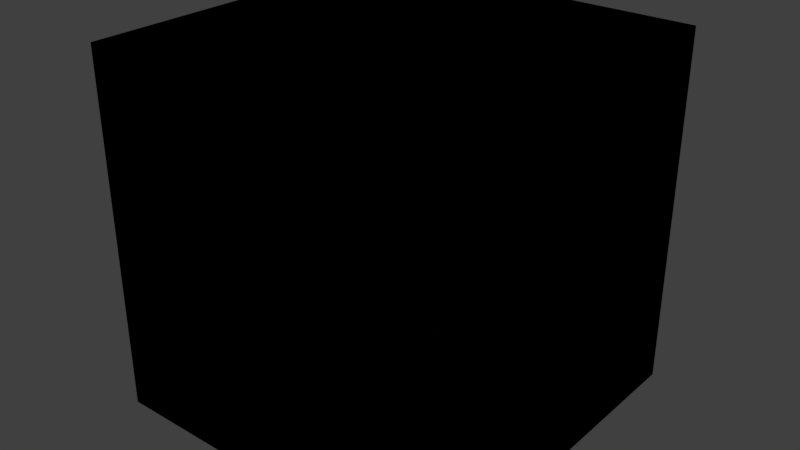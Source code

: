 # Source: grid_cube.blend  (saved by Blender 2.79.0; exported with 4.5.12 LTS)
import bpy
from mathutils import Matrix  # noqa: F401  (used for matrix-valued properties, if any)

bpy.ops.wm.read_factory_settings(use_empty=True)
scene = bpy.context.scene
scene.name = 'Scene'

# ---- collections
col_collection_1 = bpy.data.collections.new('Collection 1'); scene.collection.children.link(col_collection_1)

# ---- materials (node trees are filled in below, after node groups)
mat_front_face = bpy.data.materials.new('Front_Face')
mat_front_face.alpha_threshold = 0.0
mat_front_face.use_transparent_shadow = False
mat_front_face.roughness = 0.5
mat_right_face = bpy.data.materials.new('Right_Face')
mat_right_face.alpha_threshold = 0.0
mat_right_face.use_transparent_shadow = False
mat_right_face.roughness = 0.5
mat_back_face = bpy.data.materials.new('Back_Face')
mat_back_face.alpha_threshold = 0.0
mat_back_face.use_transparent_shadow = False
mat_back_face.roughness = 0.5
mat_left_face = bpy.data.materials.new('Left_Face')
mat_left_face.alpha_threshold = 0.0
mat_left_face.use_transparent_shadow = False
mat_left_face.roughness = 0.5
mat_top_face = bpy.data.materials.new('Top_Face')
mat_top_face.alpha_threshold = 0.0
mat_top_face.use_transparent_shadow = False
mat_top_face.roughness = 0.5
mat_bottom_face = bpy.data.materials.new('Bottom_Face')
mat_bottom_face.alpha_threshold = 0.0
mat_bottom_face.use_transparent_shadow = False
mat_bottom_face.roughness = 0.5
mat_front_face_002 = bpy.data.materials.new('Front_Face.002')
mat_front_face_002.alpha_threshold = 0.0
mat_front_face_002.use_transparent_shadow = False
mat_front_face_002.roughness = 0.5
mat_right_face_002 = bpy.data.materials.new('Right_Face.002')
mat_right_face_002.alpha_threshold = 0.0
mat_right_face_002.use_transparent_shadow = False
mat_right_face_002.roughness = 0.5
mat_back_face_002 = bpy.data.materials.new('Back_Face.002')
mat_back_face_002.alpha_threshold = 0.0
mat_back_face_002.use_transparent_shadow = False
mat_back_face_002.roughness = 0.5
mat_left_face_002 = bpy.data.materials.new('Left_Face.002')
mat_left_face_002.alpha_threshold = 0.0
mat_left_face_002.use_transparent_shadow = False
mat_left_face_002.roughness = 0.5
mat_top_face_002 = bpy.data.materials.new('Top_Face.002')
mat_top_face_002.alpha_threshold = 0.0
mat_top_face_002.use_transparent_shadow = False
mat_top_face_002.roughness = 0.5
mat_bottom_face_002 = bpy.data.materials.new('Bottom_Face.002')
mat_bottom_face_002.alpha_threshold = 0.0
mat_bottom_face_002.use_transparent_shadow = False
mat_bottom_face_002.roughness = 0.5
mat_front_face_003 = bpy.data.materials.new('Front_Face.003')
mat_front_face_003.alpha_threshold = 0.0
mat_front_face_003.use_transparent_shadow = False
mat_front_face_003.roughness = 0.5
mat_right_face_003 = bpy.data.materials.new('Right_Face.003')
mat_right_face_003.alpha_threshold = 0.0
mat_right_face_003.use_transparent_shadow = False
mat_right_face_003.roughness = 0.5
mat_back_face_003 = bpy.data.materials.new('Back_Face.003')
mat_back_face_003.alpha_threshold = 0.0
mat_back_face_003.use_transparent_shadow = False
mat_back_face_003.roughness = 0.5
mat_left_face_003 = bpy.data.materials.new('Left_Face.003')
mat_left_face_003.alpha_threshold = 0.0
mat_left_face_003.use_transparent_shadow = False
mat_left_face_003.roughness = 0.5
mat_top_face_003 = bpy.data.materials.new('Top_Face.003')
mat_top_face_003.alpha_threshold = 0.0
mat_top_face_003.use_transparent_shadow = False
mat_top_face_003.roughness = 0.5
mat_bottom_face_003 = bpy.data.materials.new('Bottom_Face.003')
mat_bottom_face_003.alpha_threshold = 0.0
mat_bottom_face_003.use_transparent_shadow = False
mat_bottom_face_003.roughness = 0.5
mat_front_face_004 = bpy.data.materials.new('Front_Face.004')
mat_front_face_004.alpha_threshold = 0.0
mat_front_face_004.use_transparent_shadow = False
mat_front_face_004.roughness = 0.5
mat_right_face_004 = bpy.data.materials.new('Right_Face.004')
mat_right_face_004.alpha_threshold = 0.0
mat_right_face_004.use_transparent_shadow = False
mat_right_face_004.roughness = 0.5
mat_back_face_004 = bpy.data.materials.new('Back_Face.004')
mat_back_face_004.alpha_threshold = 0.0
mat_back_face_004.use_transparent_shadow = False
mat_back_face_004.roughness = 0.5
mat_left_face_004 = bpy.data.materials.new('Left_Face.004')
mat_left_face_004.alpha_threshold = 0.0
mat_left_face_004.use_transparent_shadow = False
mat_left_face_004.roughness = 0.5
mat_top_face_004 = bpy.data.materials.new('Top_Face.004')
mat_top_face_004.alpha_threshold = 0.0
mat_top_face_004.use_transparent_shadow = False
mat_top_face_004.roughness = 0.5
mat_bottom_face_004 = bpy.data.materials.new('Bottom_Face.004')
mat_bottom_face_004.alpha_threshold = 0.0
mat_bottom_face_004.use_transparent_shadow = False
mat_bottom_face_004.roughness = 0.5
mat_front_face_005 = bpy.data.materials.new('Front_Face.005')
mat_front_face_005.alpha_threshold = 0.0
mat_front_face_005.use_transparent_shadow = False
mat_front_face_005.roughness = 0.5
mat_right_face_005 = bpy.data.materials.new('Right_Face.005')
mat_right_face_005.alpha_threshold = 0.0
mat_right_face_005.use_transparent_shadow = False
mat_right_face_005.roughness = 0.5
mat_back_face_005 = bpy.data.materials.new('Back_Face.005')
mat_back_face_005.alpha_threshold = 0.0
mat_back_face_005.use_transparent_shadow = False
mat_back_face_005.roughness = 0.5
mat_left_face_005 = bpy.data.materials.new('Left_Face.005')
mat_left_face_005.alpha_threshold = 0.0
mat_left_face_005.use_transparent_shadow = False
mat_left_face_005.roughness = 0.5
mat_top_face_005 = bpy.data.materials.new('Top_Face.005')
mat_top_face_005.alpha_threshold = 0.0
mat_top_face_005.use_transparent_shadow = False
mat_top_face_005.roughness = 0.5
mat_bottom_face_005 = bpy.data.materials.new('Bottom_Face.005')
mat_bottom_face_005.alpha_threshold = 0.0
mat_bottom_face_005.use_transparent_shadow = False
mat_bottom_face_005.roughness = 0.5
mat_front_face_006 = bpy.data.materials.new('Front_Face.006')
mat_front_face_006.alpha_threshold = 0.0
mat_front_face_006.use_transparent_shadow = False
mat_front_face_006.roughness = 0.5
mat_right_face_006 = bpy.data.materials.new('Right_Face.006')
mat_right_face_006.alpha_threshold = 0.0
mat_right_face_006.use_transparent_shadow = False
mat_right_face_006.roughness = 0.5
mat_back_face_006 = bpy.data.materials.new('Back_Face.006')
mat_back_face_006.alpha_threshold = 0.0
mat_back_face_006.use_transparent_shadow = False
mat_back_face_006.roughness = 0.5
mat_left_face_006 = bpy.data.materials.new('Left_Face.006')
mat_left_face_006.alpha_threshold = 0.0
mat_left_face_006.use_transparent_shadow = False
mat_left_face_006.roughness = 0.5
mat_top_face_006 = bpy.data.materials.new('Top_Face.006')
mat_top_face_006.alpha_threshold = 0.0
mat_top_face_006.use_transparent_shadow = False
mat_top_face_006.roughness = 0.5
mat_bottom_face_006 = bpy.data.materials.new('Bottom_Face.006')
mat_bottom_face_006.alpha_threshold = 0.0
mat_bottom_face_006.use_transparent_shadow = False
mat_bottom_face_006.roughness = 0.5
mat_front_face_012 = bpy.data.materials.new('Front_Face.012')
mat_front_face_012.alpha_threshold = 0.0
mat_front_face_012.use_transparent_shadow = False
mat_front_face_012.roughness = 0.5
mat_right_face_012 = bpy.data.materials.new('Right_Face.012')
mat_right_face_012.alpha_threshold = 0.0
mat_right_face_012.use_transparent_shadow = False
mat_right_face_012.roughness = 0.5
mat_back_face_012 = bpy.data.materials.new('Back_Face.012')
mat_back_face_012.alpha_threshold = 0.0
mat_back_face_012.use_transparent_shadow = False
mat_back_face_012.roughness = 0.5
mat_left_face_012 = bpy.data.materials.new('Left_Face.012')
mat_left_face_012.alpha_threshold = 0.0
mat_left_face_012.use_transparent_shadow = False
mat_left_face_012.roughness = 0.5
mat_top_face_012 = bpy.data.materials.new('Top_Face.012')
mat_top_face_012.alpha_threshold = 0.0
mat_top_face_012.use_transparent_shadow = False
mat_top_face_012.roughness = 0.5
mat_bottom_face_012 = bpy.data.materials.new('Bottom_Face.012')
mat_bottom_face_012.alpha_threshold = 0.0
mat_bottom_face_012.use_transparent_shadow = False
mat_bottom_face_012.roughness = 0.5
mat_front_face_011 = bpy.data.materials.new('Front_Face.011')
mat_front_face_011.alpha_threshold = 0.0
mat_front_face_011.use_transparent_shadow = False
mat_front_face_011.roughness = 0.5
mat_right_face_011 = bpy.data.materials.new('Right_Face.011')
mat_right_face_011.alpha_threshold = 0.0
mat_right_face_011.use_transparent_shadow = False
mat_right_face_011.roughness = 0.5
mat_back_face_011 = bpy.data.materials.new('Back_Face.011')
mat_back_face_011.alpha_threshold = 0.0
mat_back_face_011.use_transparent_shadow = False
mat_back_face_011.roughness = 0.5
mat_left_face_011 = bpy.data.materials.new('Left_Face.011')
mat_left_face_011.alpha_threshold = 0.0
mat_left_face_011.use_transparent_shadow = False
mat_left_face_011.roughness = 0.5
mat_top_face_011 = bpy.data.materials.new('Top_Face.011')
mat_top_face_011.alpha_threshold = 0.0
mat_top_face_011.use_transparent_shadow = False
mat_top_face_011.roughness = 0.5
mat_bottom_face_011 = bpy.data.materials.new('Bottom_Face.011')
mat_bottom_face_011.alpha_threshold = 0.0
mat_bottom_face_011.use_transparent_shadow = False
mat_bottom_face_011.roughness = 0.5
mat_front_face_010 = bpy.data.materials.new('Front_Face.010')
mat_front_face_010.alpha_threshold = 0.0
mat_front_face_010.use_transparent_shadow = False
mat_front_face_010.roughness = 0.5
mat_right_face_010 = bpy.data.materials.new('Right_Face.010')
mat_right_face_010.alpha_threshold = 0.0
mat_right_face_010.use_transparent_shadow = False
mat_right_face_010.roughness = 0.5
mat_back_face_010 = bpy.data.materials.new('Back_Face.010')
mat_back_face_010.alpha_threshold = 0.0
mat_back_face_010.use_transparent_shadow = False
mat_back_face_010.roughness = 0.5
mat_left_face_010 = bpy.data.materials.new('Left_Face.010')
mat_left_face_010.alpha_threshold = 0.0
mat_left_face_010.use_transparent_shadow = False
mat_left_face_010.roughness = 0.5
mat_top_face_010 = bpy.data.materials.new('Top_Face.010')
mat_top_face_010.alpha_threshold = 0.0
mat_top_face_010.use_transparent_shadow = False
mat_top_face_010.roughness = 0.5
mat_bottom_face_010 = bpy.data.materials.new('Bottom_Face.010')
mat_bottom_face_010.alpha_threshold = 0.0
mat_bottom_face_010.use_transparent_shadow = False
mat_bottom_face_010.roughness = 0.5
mat_front_face_009 = bpy.data.materials.new('Front_Face.009')
mat_front_face_009.alpha_threshold = 0.0
mat_front_face_009.use_transparent_shadow = False
mat_front_face_009.roughness = 0.5
mat_right_face_009 = bpy.data.materials.new('Right_Face.009')
mat_right_face_009.alpha_threshold = 0.0
mat_right_face_009.use_transparent_shadow = False
mat_right_face_009.roughness = 0.5
mat_back_face_009 = bpy.data.materials.new('Back_Face.009')
mat_back_face_009.alpha_threshold = 0.0
mat_back_face_009.use_transparent_shadow = False
mat_back_face_009.roughness = 0.5
mat_left_face_009 = bpy.data.materials.new('Left_Face.009')
mat_left_face_009.alpha_threshold = 0.0
mat_left_face_009.use_transparent_shadow = False
mat_left_face_009.roughness = 0.5
mat_top_face_009 = bpy.data.materials.new('Top_Face.009')
mat_top_face_009.alpha_threshold = 0.0
mat_top_face_009.use_transparent_shadow = False
mat_top_face_009.roughness = 0.5
mat_bottom_face_009 = bpy.data.materials.new('Bottom_Face.009')
mat_bottom_face_009.alpha_threshold = 0.0
mat_bottom_face_009.use_transparent_shadow = False
mat_bottom_face_009.roughness = 0.5
mat_front_face_008 = bpy.data.materials.new('Front_Face.008')
mat_front_face_008.alpha_threshold = 0.0
mat_front_face_008.use_transparent_shadow = False
mat_front_face_008.roughness = 0.5
mat_right_face_008 = bpy.data.materials.new('Right_Face.008')
mat_right_face_008.alpha_threshold = 0.0
mat_right_face_008.use_transparent_shadow = False
mat_right_face_008.roughness = 0.5
mat_back_face_008 = bpy.data.materials.new('Back_Face.008')
mat_back_face_008.alpha_threshold = 0.0
mat_back_face_008.use_transparent_shadow = False
mat_back_face_008.roughness = 0.5
mat_left_face_008 = bpy.data.materials.new('Left_Face.008')
mat_left_face_008.alpha_threshold = 0.0
mat_left_face_008.use_transparent_shadow = False
mat_left_face_008.roughness = 0.5
mat_top_face_008 = bpy.data.materials.new('Top_Face.008')
mat_top_face_008.alpha_threshold = 0.0
mat_top_face_008.use_transparent_shadow = False
mat_top_face_008.roughness = 0.5
mat_bottom_face_008 = bpy.data.materials.new('Bottom_Face.008')
mat_bottom_face_008.alpha_threshold = 0.0
mat_bottom_face_008.use_transparent_shadow = False
mat_bottom_face_008.roughness = 0.5
mat_front_face_007 = bpy.data.materials.new('Front_Face.007')
mat_front_face_007.alpha_threshold = 0.0
mat_front_face_007.use_transparent_shadow = False
mat_front_face_007.roughness = 0.5
mat_right_face_007 = bpy.data.materials.new('Right_Face.007')
mat_right_face_007.alpha_threshold = 0.0
mat_right_face_007.use_transparent_shadow = False
mat_right_face_007.roughness = 0.5
mat_back_face_007 = bpy.data.materials.new('Back_Face.007')
mat_back_face_007.alpha_threshold = 0.0
mat_back_face_007.use_transparent_shadow = False
mat_back_face_007.roughness = 0.5
mat_left_face_007 = bpy.data.materials.new('Left_Face.007')
mat_left_face_007.alpha_threshold = 0.0
mat_left_face_007.use_transparent_shadow = False
mat_left_face_007.roughness = 0.5
mat_top_face_007 = bpy.data.materials.new('Top_Face.007')
mat_top_face_007.alpha_threshold = 0.0
mat_top_face_007.use_transparent_shadow = False
mat_top_face_007.roughness = 0.5
mat_bottom_face_007 = bpy.data.materials.new('Bottom_Face.007')
mat_bottom_face_007.alpha_threshold = 0.0
mat_bottom_face_007.use_transparent_shadow = False
mat_bottom_face_007.roughness = 0.5

# ---- material node trees

# ---- world
world_world = bpy.data.worlds.new('World'); scene.world = world_world
world_world.color = (0.05088, 0.05088, 0.05088)
world_world.use_sun_shadow = False
world_world.sun_shadow_jitter_overblur = 0.0
world_world.cycles.sampling_method = 'MANUAL'

# ---- meshes
me_cube_001 = bpy.data.meshes.new('Cube.001')
me_cube_001.from_pydata([(1.0, -1.0, 0.0), (1.0, -1.0, 2.0), (1.0, 1.0, 0.0), (1.0, 1.0, 2.0), (1.0, -0.3333, 0.0), (1.0, 0.3333, 0.0), (1.0, 0.3333, 2.0), (1.0, -0.3333, 2.0), (1.0, 1.0, 1.333), (1.0, 1.0, 0.6667), (1.0, -1.0, 1.333), (1.0, -1.0, 0.6667), (1.0, 0.3333, 1.333), (1.0, 0.3333, 0.6667), (1.0, -0.3333, 1.333), (1.0, -0.3333, 0.6667)], [], [(14, 7, 1, 10), (8, 3, 6, 12), (12, 6, 7, 14), (5, 13, 15, 4), (13, 12, 14, 15), (2, 9, 13, 5), (9, 8, 12, 13), (4, 15, 11, 0), (15, 14, 10, 11)])
_uv = me_cube_001.uv_layers.new(name='UVMap')
_uv.uv.foreach_set('vector', [0.0, 0.0, 1.0, 0.0, 1.0, 1.0, 0.0, 1.0, 0.0, 0.0, 1.0, 0.0, 1.0, 1.0, 0.0, 1.0, 0.0, 0.0, 1.0, 0.0, 1.0, 1.0, 0.0, 1.0, 0.0, 0.0, 1.0, 0.0, 1.0, 1.0, 0.0, 1.0, 0.0, 0.0, 1.0, 0.0, 1.0, 1.0, 0.0, 1.0, 0.0, 0.0, 1.0, 0.0, 1.0, 1.0, 0.0, 1.0, 0.0, 0.0, 1.0, 0.0, 1.0, 1.0, 0.0, 1.0, 0.0, 0.0, 1.0, 0.0, 1.0, 1.0, 0.0, 1.0, 0.0, 0.0, 1.0, 0.0, 1.0, 1.0, 0.0, 1.0])
me_cube_001.materials.append(mat_front_face)
me_cube_001.materials.append(mat_right_face)
me_cube_001.materials.append(mat_back_face)
me_cube_001.materials.append(mat_left_face)
me_cube_001.materials.append(mat_top_face)
me_cube_001.materials.append(mat_bottom_face)
me_cube_001.use_remesh_preserve_volume = False
me_cube_001.use_remesh_preserve_attributes = False
me_cube_001.use_mirror_vertex_groups = False
me_cube_001.update()
me_cube_006 = bpy.data.meshes.new('Cube.006')
me_cube_006.from_pydata([(-1.0, -1.0, 0.0), (-1.0, -1.0, 2.0), (1.0, -1.0, 0.0), (1.0, -1.0, 2.0), (-1.0, -1.0, 0.6667), (-1.0, -1.0, 1.333), (1.0, -1.0, 1.333), (1.0, -1.0, 0.6667), (-0.3333, -1.0, 0.0), (0.3333, -1.0, 0.0), (0.3333, -1.0, 2.0), (-0.3333, -1.0, 2.0), (0.3333, -1.0, 0.6667), (-0.3333, -1.0, 0.6667), (0.3333, -1.0, 1.333), (-0.3333, -1.0, 1.333)], [], [(15, 11, 1, 5), (8, 13, 4, 0), (13, 15, 5, 4), (7, 6, 14, 12), (12, 14, 15, 13), (2, 7, 12, 9), (9, 12, 13, 8), (6, 3, 10, 14), (14, 10, 11, 15)])
me_cube_006.polygons.foreach_set('material_index', [3, 3, 3, 3, 3, 3, 3, 3, 3])
_uv = me_cube_006.uv_layers.new(name='UVMap')
_uv.uv.foreach_set('vector', [0.0, 0.0, 1.0, 0.0, 1.0, 1.0, 0.0, 1.0, 0.0, 0.0, 1.0, 0.0, 1.0, 1.0, 0.0, 1.0, 0.0, 0.0, 1.0, 0.0, 1.0, 1.0, 0.0, 1.0, 0.0, 0.0, 1.0, 0.0, 1.0, 1.0, 0.0, 1.0, 0.0, 0.0, 1.0, 0.0, 1.0, 1.0, 0.0, 1.0, 0.0, 0.0, 1.0, 0.0, 1.0, 1.0, 0.0, 1.0, 0.0, 0.0, 1.0, 0.0, 1.0, 1.0, 0.0, 1.0, 0.0, 0.0, 1.0, 0.0, 1.0, 1.0, 0.0, 1.0, 0.0, 0.0, 1.0, 0.0, 1.0, 1.0, 0.0, 1.0])
me_cube_006.materials.append(mat_front_face_002)
me_cube_006.materials.append(mat_right_face_002)
me_cube_006.materials.append(mat_back_face_002)
me_cube_006.materials.append(mat_left_face_002)
me_cube_006.materials.append(mat_top_face_002)
me_cube_006.materials.append(mat_bottom_face_002)
me_cube_006.use_remesh_preserve_volume = False
me_cube_006.use_remesh_preserve_attributes = False
me_cube_006.use_mirror_vertex_groups = False
me_cube_006.update()
me_cube_007 = bpy.data.meshes.new('Cube.007')
me_cube_007.from_pydata([(-1.0, 1.0, 0.0), (-1.0, 1.0, 2.0), (1.0, 1.0, 0.0), (1.0, 1.0, 2.0), (-1.0, 1.0, 1.333), (-1.0, 1.0, 0.6667), (1.0, 1.0, 1.333), (1.0, 1.0, 0.6667), (0.3333, 1.0, 0.0), (-0.3333, 1.0, 0.0), (-0.3333, 1.0, 2.0), (0.3333, 1.0, 2.0), (-0.3333, 1.0, 0.6667), (0.3333, 1.0, 0.6667), (-0.3333, 1.0, 1.333), (0.3333, 1.0, 1.333)], [], [(15, 11, 3, 6), (8, 13, 7, 2), (13, 15, 6, 7), (5, 4, 14, 12), (12, 14, 15, 13), (0, 5, 12, 9), (9, 12, 13, 8), (4, 1, 10, 14), (14, 10, 11, 15)])
me_cube_007.polygons.foreach_set('material_index', [1, 1, 1, 1, 1, 1, 1, 1, 1])
_uv = me_cube_007.uv_layers.new(name='UVMap')
_uv.uv.foreach_set('vector', [0.0, 0.0, 1.0, 0.0, 1.0, 1.0, 0.0, 1.0, 0.0, 0.0, 1.0, 0.0, 1.0, 1.0, 0.0, 1.0, 0.0, 0.0, 1.0, 0.0, 1.0, 1.0, 0.0, 1.0, 0.0, 0.0, 1.0, 0.0, 1.0, 1.0, 0.0, 1.0, 0.0, 0.0, 1.0, 0.0, 1.0, 1.0, 0.0, 1.0, 0.0, 0.0, 1.0, 0.0, 1.0, 1.0, 0.0, 1.0, 0.0, 0.0, 1.0, 0.0, 1.0, 1.0, 0.0, 1.0, 0.0, 0.0, 1.0, 0.0, 1.0, 1.0, 0.0, 1.0, 0.0, 0.0, 1.0, 0.0, 1.0, 1.0, 0.0, 1.0])
me_cube_007.materials.append(mat_front_face_003)
me_cube_007.materials.append(mat_right_face_003)
me_cube_007.materials.append(mat_back_face_003)
me_cube_007.materials.append(mat_left_face_003)
me_cube_007.materials.append(mat_top_face_003)
me_cube_007.materials.append(mat_bottom_face_003)
me_cube_007.use_remesh_preserve_volume = False
me_cube_007.use_remesh_preserve_attributes = False
me_cube_007.use_mirror_vertex_groups = False
me_cube_007.update()
me_cube_008 = bpy.data.meshes.new('Cube.008')
me_cube_008.from_pydata([(-1.0, -1.0, 0.0), (-1.0, -1.0, 2.0), (-1.0, 1.0, 0.0), (-1.0, 1.0, 2.0), (-1.0, 0.3333, 0.0), (-1.0, -0.3333, 0.0), (-1.0, -0.3333, 2.0), (-1.0, 0.3333, 2.0), (-1.0, -1.0, 0.6667), (-1.0, -1.0, 1.333), (-1.0, 1.0, 1.333), (-1.0, 1.0, 0.6667), (-1.0, -0.3333, 1.333), (-1.0, -0.3333, 0.6667), (-1.0, 0.3333, 1.333), (-1.0, 0.3333, 0.6667)], [], [(14, 7, 3, 10), (9, 1, 6, 12), (12, 6, 7, 14), (5, 13, 15, 4), (13, 12, 14, 15), (0, 8, 13, 5), (8, 9, 12, 13), (4, 15, 11, 2), (15, 14, 10, 11)])
me_cube_008.polygons.foreach_set('material_index', [2, 2, 2, 2, 2, 2, 2, 2, 2])
_uv = me_cube_008.uv_layers.new(name='UVMap')
_uv.uv.foreach_set('vector', [0.0, 0.0, 1.0, 0.0, 1.0, 1.0, 0.0, 1.0, 0.0, 0.0, 1.0, 0.0, 1.0, 1.0, 0.0, 1.0, 0.0, 0.0, 1.0, 0.0, 1.0, 1.0, 0.0, 1.0, 0.0, 0.0, 1.0, 0.0, 1.0, 1.0, 0.0, 1.0, 0.0, 0.0, 1.0, 0.0, 1.0, 1.0, 0.0, 1.0, 0.0, 0.0, 1.0, 0.0, 1.0, 1.0, 0.0, 1.0, 0.0, 0.0, 1.0, 0.0, 1.0, 1.0, 0.0, 1.0, 0.0, 0.0, 1.0, 0.0, 1.0, 1.0, 0.0, 1.0, 0.0, 0.0, 1.0, 0.0, 1.0, 1.0, 0.0, 1.0])
me_cube_008.materials.append(mat_front_face_004)
me_cube_008.materials.append(mat_right_face_004)
me_cube_008.materials.append(mat_back_face_004)
me_cube_008.materials.append(mat_left_face_004)
me_cube_008.materials.append(mat_top_face_004)
me_cube_008.materials.append(mat_bottom_face_004)
me_cube_008.use_remesh_preserve_volume = False
me_cube_008.use_remesh_preserve_attributes = False
me_cube_008.use_mirror_vertex_groups = False
me_cube_008.update()
me_cube_009 = bpy.data.meshes.new('Cube.009')
me_cube_009.from_pydata([(-1.0, -1.0, 2.0), (-1.0, 1.0, 2.0), (1.0, -1.0, 2.0), (1.0, 1.0, 2.0), (-1.0, -0.3333, 2.0), (-1.0, 0.3333, 2.0), (1.0, 0.3333, 2.0), (1.0, -0.3333, 2.0), (-0.3333, 1.0, 2.0), (0.3333, 1.0, 2.0), (0.3333, -1.0, 2.0), (-0.3333, -1.0, 2.0), (-0.3333, 0.3333, 2.0), (0.3333, 0.3333, 2.0), (-0.3333, -0.3333, 2.0), (0.3333, -0.3333, 2.0)], [], [(14, 4, 0, 11), (8, 1, 5, 12), (12, 5, 4, 14), (6, 13, 15, 7), (13, 12, 14, 15), (3, 9, 13, 6), (9, 8, 12, 13), (7, 15, 10, 2), (15, 14, 11, 10)])
me_cube_009.polygons.foreach_set('material_index', [4, 4, 4, 4, 4, 4, 4, 4, 4])
_uv = me_cube_009.uv_layers.new(name='UVMap')
_uv.uv.foreach_set('vector', [0.0, 0.0, 1.0, 0.0, 1.0, 1.0, 0.0, 1.0, 0.0, 0.0, 1.0, 0.0, 1.0, 1.0, 0.0, 1.0, 0.0, 0.0, 1.0, 0.0, 1.0, 1.0, 0.0, 1.0, 0.0, 0.0, 1.0, 0.0, 1.0, 1.0, 0.0, 1.0, 0.0, 0.0, 1.0, 0.0, 1.0, 1.0, 0.0, 1.0, 0.0, 0.0, 1.0, 0.0, 1.0, 1.0, 0.0, 1.0, 0.0, 0.0, 1.0, 0.0, 1.0, 1.0, 0.0, 1.0, 0.0, 0.0, 1.0, 0.0, 1.0, 1.0, 0.0, 1.0, 0.0, 0.0, 1.0, 0.0, 1.0, 1.0, 0.0, 1.0])
me_cube_009.materials.append(mat_front_face_005)
me_cube_009.materials.append(mat_right_face_005)
me_cube_009.materials.append(mat_back_face_005)
me_cube_009.materials.append(mat_left_face_005)
me_cube_009.materials.append(mat_top_face_005)
me_cube_009.materials.append(mat_bottom_face_005)
me_cube_009.use_remesh_preserve_volume = False
me_cube_009.use_remesh_preserve_attributes = False
me_cube_009.use_mirror_vertex_groups = False
me_cube_009.update()
me_cube_010 = bpy.data.meshes.new('Cube.010')
me_cube_010.from_pydata([(-1.0, -1.0, 0.0), (-1.0, 1.0, 0.0), (1.0, -1.0, 0.0), (1.0, 1.0, 0.0), (-1.0, 0.3333, 0.0), (-1.0, -0.3333, 0.0), (1.0, -0.3333, 0.0), (1.0, 0.3333, 0.0), (0.3333, 1.0, 0.0), (-0.3333, 1.0, 0.0), (-0.3333, -1.0, 0.0), (0.3333, -1.0, 0.0), (0.3333, 0.3333, 0.0), (-0.3333, 0.3333, 0.0), (0.3333, -0.3333, 0.0), (-0.3333, -0.3333, 0.0)], [], [(14, 6, 2, 11), (8, 3, 7, 12), (12, 7, 6, 14), (4, 13, 15, 5), (13, 12, 14, 15), (1, 9, 13, 4), (9, 8, 12, 13), (5, 15, 10, 0), (15, 14, 11, 10)])
me_cube_010.polygons.foreach_set('material_index', [5, 5, 5, 5, 5, 5, 5, 5, 5])
_uv = me_cube_010.uv_layers.new(name='UVMap')
_uv.uv.foreach_set('vector', [0.0, 0.0, 1.0, 0.0, 1.0, 1.0, 0.0, 1.0, 0.0, 0.0, 1.0, 0.0, 1.0, 1.0, 0.0, 1.0, 0.0, 0.0, 1.0, 0.0, 1.0, 1.0, 0.0, 1.0, 0.0, 0.0, 1.0, 0.0, 1.0, 1.0, 0.0, 1.0, 0.0, 0.0, 1.0, 0.0, 1.0, 1.0, 0.0, 1.0, 0.0, 0.0, 1.0, 0.0, 1.0, 1.0, 0.0, 1.0, 0.0, 0.0, 1.0, 0.0, 1.0, 1.0, 0.0, 1.0, 0.0, 0.0, 1.0, 0.0, 1.0, 1.0, 0.0, 1.0, 0.0, 0.0, 1.0, 0.0, 1.0, 1.0, 0.0, 1.0])
me_cube_010.materials.append(mat_front_face_006)
me_cube_010.materials.append(mat_right_face_006)
me_cube_010.materials.append(mat_back_face_006)
me_cube_010.materials.append(mat_left_face_006)
me_cube_010.materials.append(mat_top_face_006)
me_cube_010.materials.append(mat_bottom_face_006)
me_cube_010.use_remesh_preserve_volume = False
me_cube_010.use_remesh_preserve_attributes = False
me_cube_010.use_mirror_vertex_groups = False
me_cube_010.update()
me_cube_016 = bpy.data.meshes.new('Cube.016')
me_cube_016.from_pydata([(-1.0, -1.0, 0.0), (-1.0, -1.0, 2.0), (-1.0, 1.0, 0.0), (-1.0, 1.0, 2.0), (-1.0, 0.3333, 0.0), (-1.0, -0.3333, 0.0), (-1.0, -0.3333, 2.0), (-1.0, 0.3333, 2.0), (-1.0, -1.0, 0.6667), (-1.0, -1.0, 1.333), (-1.0, 1.0, 1.333), (-1.0, 1.0, 0.6667), (-1.0, -0.3333, 1.333), (-1.0, -0.3333, 0.6667), (-1.0, 0.3333, 1.333), (-1.0, 0.3333, 0.6667)], [], [(14, 10, 3, 7), (9, 12, 6, 1), (12, 14, 7, 6), (5, 4, 15, 13), (13, 15, 14, 12), (0, 5, 13, 8), (8, 13, 12, 9), (4, 2, 11, 15), (15, 11, 10, 14)])
me_cube_016.polygons.foreach_set('material_index', [2, 2, 2, 2, 2, 2, 2, 2, 2])
_uv = me_cube_016.uv_layers.new(name='UVMap')
_uv.uv.foreach_set('vector', [0.0, 0.0, 0.0, 1.0, 1.0, 1.0, 1.0, 0.0, 0.0, 0.0, 0.0, 1.0, 1.0, 1.0, 1.0, 0.0, 0.0, 0.0, 0.0, 1.0, 1.0, 1.0, 1.0, 0.0, 0.0, 0.0, 0.0, 1.0, 1.0, 1.0, 1.0, 0.0, 0.0, 0.0, 0.0, 1.0, 1.0, 1.0, 1.0, 0.0, 0.0, 0.0, 0.0, 1.0, 1.0, 1.0, 1.0, 0.0, 0.0, 0.0, 0.0, 1.0, 1.0, 1.0, 1.0, 0.0, 0.0, 0.0, 0.0, 1.0, 1.0, 1.0, 1.0, 0.0, 0.0, 0.0, 0.0, 1.0, 1.0, 1.0, 1.0, 0.0])
me_cube_016.materials.append(mat_front_face_012)
me_cube_016.materials.append(mat_right_face_012)
me_cube_016.materials.append(mat_back_face_012)
me_cube_016.materials.append(mat_left_face_012)
me_cube_016.materials.append(mat_top_face_012)
me_cube_016.materials.append(mat_bottom_face_012)
me_cube_016.use_remesh_preserve_volume = False
me_cube_016.use_remesh_preserve_attributes = False
me_cube_016.use_mirror_vertex_groups = False
me_cube_016.update()
me_cube_015 = bpy.data.meshes.new('Cube.015')
me_cube_015.from_pydata([(-1.0, -1.0, 0.0), (-1.0, 1.0, 0.0), (1.0, -1.0, 0.0), (1.0, 1.0, 0.0), (-1.0, 0.3333, 0.0), (-1.0, -0.3333, 0.0), (1.0, -0.3333, 0.0), (1.0, 0.3333, 0.0), (0.3333, 1.0, 0.0), (-0.3333, 1.0, 0.0), (-0.3333, -1.0, 0.0), (0.3333, -1.0, 0.0), (0.3333, 0.3333, 0.0), (-0.3333, 0.3333, 0.0), (0.3333, -0.3333, 0.0), (-0.3333, -0.3333, 0.0)], [], [(14, 11, 2, 6), (8, 12, 7, 3), (12, 14, 6, 7), (4, 5, 15, 13), (13, 15, 14, 12), (1, 4, 13, 9), (9, 13, 12, 8), (5, 0, 10, 15), (15, 10, 11, 14)])
me_cube_015.polygons.foreach_set('material_index', [5, 5, 5, 5, 5, 5, 5, 5, 5])
_uv = me_cube_015.uv_layers.new(name='UVMap')
_uv.uv.foreach_set('vector', [0.0, 0.0, 0.0, 1.0, 1.0, 1.0, 1.0, 0.0, 0.0, 0.0, 0.0, 1.0, 1.0, 1.0, 1.0, 0.0, 0.0, 0.0, 0.0, 1.0, 1.0, 1.0, 1.0, 0.0, 0.0, 0.0, 0.0, 1.0, 1.0, 1.0, 1.0, 0.0, 0.0, 0.0, 0.0, 1.0, 1.0, 1.0, 1.0, 0.0, 0.0, 0.0, 0.0, 1.0, 1.0, 1.0, 1.0, 0.0, 0.0, 0.0, 0.0, 1.0, 1.0, 1.0, 1.0, 0.0, 0.0, 0.0, 0.0, 1.0, 1.0, 1.0, 1.0, 0.0, 0.0, 0.0, 0.0, 1.0, 1.0, 1.0, 1.0, 0.0])
me_cube_015.materials.append(mat_front_face_011)
me_cube_015.materials.append(mat_right_face_011)
me_cube_015.materials.append(mat_back_face_011)
me_cube_015.materials.append(mat_left_face_011)
me_cube_015.materials.append(mat_top_face_011)
me_cube_015.materials.append(mat_bottom_face_011)
me_cube_015.use_remesh_preserve_volume = False
me_cube_015.use_remesh_preserve_attributes = False
me_cube_015.use_mirror_vertex_groups = False
me_cube_015.update()
me_cube_014 = bpy.data.meshes.new('Cube.014')
me_cube_014.from_pydata([(-1.0, 1.0, 0.0), (-1.0, 1.0, 2.0), (1.0, 1.0, 0.0), (1.0, 1.0, 2.0), (-1.0, 1.0, 1.333), (-1.0, 1.0, 0.6667), (1.0, 1.0, 1.333), (1.0, 1.0, 0.6667), (0.3333, 1.0, 0.0), (-0.3333, 1.0, 0.0), (-0.3333, 1.0, 2.0), (0.3333, 1.0, 2.0), (-0.3333, 1.0, 0.6667), (0.3333, 1.0, 0.6667), (-0.3333, 1.0, 1.333), (0.3333, 1.0, 1.333)], [], [(15, 6, 3, 11), (8, 2, 7, 13), (13, 7, 6, 15), (5, 12, 14, 4), (12, 13, 15, 14), (0, 9, 12, 5), (9, 8, 13, 12), (4, 14, 10, 1), (14, 15, 11, 10)])
me_cube_014.polygons.foreach_set('material_index', [1, 1, 1, 1, 1, 1, 1, 1, 1])
_uv = me_cube_014.uv_layers.new(name='UVMap')
_uv.uv.foreach_set('vector', [0.0, 0.0, 0.0, 1.0, 1.0, 1.0, 1.0, 0.0, 0.0, 0.0, 0.0, 1.0, 1.0, 1.0, 1.0, 0.0, 0.0, 0.0, 0.0, 1.0, 1.0, 1.0, 1.0, 0.0, 0.0, 0.0, 0.0, 1.0, 1.0, 1.0, 1.0, 0.0, 0.0, 0.0, 0.0, 1.0, 1.0, 1.0, 1.0, 0.0, 0.0, 0.0, 0.0, 1.0, 1.0, 1.0, 1.0, 0.0, 0.0, 0.0, 0.0, 1.0, 1.0, 1.0, 1.0, 0.0, 0.0, 0.0, 0.0, 1.0, 1.0, 1.0, 1.0, 0.0, 0.0, 0.0, 0.0, 1.0, 1.0, 1.0, 1.0, 0.0])
me_cube_014.materials.append(mat_front_face_010)
me_cube_014.materials.append(mat_right_face_010)
me_cube_014.materials.append(mat_back_face_010)
me_cube_014.materials.append(mat_left_face_010)
me_cube_014.materials.append(mat_top_face_010)
me_cube_014.materials.append(mat_bottom_face_010)
me_cube_014.use_remesh_preserve_volume = False
me_cube_014.use_remesh_preserve_attributes = False
me_cube_014.use_mirror_vertex_groups = False
me_cube_014.update()
me_cube_013 = bpy.data.meshes.new('Cube.013')
me_cube_013.from_pydata([(-1.0, -1.0, 2.0), (-1.0, 1.0, 2.0), (1.0, -1.0, 2.0), (1.0, 1.0, 2.0), (-1.0, -0.3333, 2.0), (-1.0, 0.3333, 2.0), (1.0, 0.3333, 2.0), (1.0, -0.3333, 2.0), (-0.3333, 1.0, 2.0), (0.3333, 1.0, 2.0), (0.3333, -1.0, 2.0), (-0.3333, -1.0, 2.0), (-0.3333, 0.3333, 2.0), (0.3333, 0.3333, 2.0), (-0.3333, -0.3333, 2.0), (0.3333, -0.3333, 2.0)], [], [(14, 11, 0, 4), (8, 12, 5, 1), (12, 14, 4, 5), (6, 7, 15, 13), (13, 15, 14, 12), (3, 6, 13, 9), (9, 13, 12, 8), (7, 2, 10, 15), (15, 10, 11, 14)])
me_cube_013.polygons.foreach_set('material_index', [4, 4, 4, 4, 4, 4, 4, 4, 4])
_uv = me_cube_013.uv_layers.new(name='UVMap')
_uv.uv.foreach_set('vector', [0.0, 0.0, 0.0, 1.0, 1.0, 1.0, 1.0, 0.0, 0.0, 0.0, 0.0, 1.0, 1.0, 1.0, 1.0, 0.0, 0.0, 0.0, 0.0, 1.0, 1.0, 1.0, 1.0, 0.0, 0.0, 0.0, 0.0, 1.0, 1.0, 1.0, 1.0, 0.0, 0.0, 0.0, 0.0, 1.0, 1.0, 1.0, 1.0, 0.0, 0.0, 0.0, 0.0, 1.0, 1.0, 1.0, 1.0, 0.0, 0.0, 0.0, 0.0, 1.0, 1.0, 1.0, 1.0, 0.0, 0.0, 0.0, 0.0, 1.0, 1.0, 1.0, 1.0, 0.0, 0.0, 0.0, 0.0, 1.0, 1.0, 1.0, 1.0, 0.0])
me_cube_013.materials.append(mat_front_face_009)
me_cube_013.materials.append(mat_right_face_009)
me_cube_013.materials.append(mat_back_face_009)
me_cube_013.materials.append(mat_left_face_009)
me_cube_013.materials.append(mat_top_face_009)
me_cube_013.materials.append(mat_bottom_face_009)
me_cube_013.use_remesh_preserve_volume = False
me_cube_013.use_remesh_preserve_attributes = False
me_cube_013.use_mirror_vertex_groups = False
me_cube_013.update()
me_cube_012 = bpy.data.meshes.new('Cube.012')
me_cube_012.from_pydata([(1.0, -1.0, 0.0), (1.0, -1.0, 2.0), (1.0, 1.0, 0.0), (1.0, 1.0, 2.0), (1.0, -0.3333, 0.0), (1.0, 0.3333, 0.0), (1.0, 0.3333, 2.0), (1.0, -0.3333, 2.0), (1.0, 1.0, 1.333), (1.0, 1.0, 0.6667), (1.0, -1.0, 1.333), (1.0, -1.0, 0.6667), (1.0, 0.3333, 1.333), (1.0, 0.3333, 0.6667), (1.0, -0.3333, 1.333), (1.0, -0.3333, 0.6667)], [], [(14, 10, 1, 7), (8, 12, 6, 3), (12, 14, 7, 6), (5, 4, 15, 13), (13, 15, 14, 12), (2, 5, 13, 9), (9, 13, 12, 8), (4, 0, 11, 15), (15, 11, 10, 14)])
_uv = me_cube_012.uv_layers.new(name='UVMap')
_uv.uv.foreach_set('vector', [0.0, 0.0, 0.0, 1.0, 1.0, 1.0, 1.0, 0.0, 0.0, 0.0, 0.0, 1.0, 1.0, 1.0, 1.0, 0.0, 0.0, 0.0, 0.0, 1.0, 1.0, 1.0, 1.0, 0.0, 0.0, 0.0, 0.0, 1.0, 1.0, 1.0, 1.0, 0.0, 0.0, 0.0, 0.0, 1.0, 1.0, 1.0, 1.0, 0.0, 0.0, 0.0, 0.0, 1.0, 1.0, 1.0, 1.0, 0.0, 0.0, 0.0, 0.0, 1.0, 1.0, 1.0, 1.0, 0.0, 0.0, 0.0, 0.0, 1.0, 1.0, 1.0, 1.0, 0.0, 0.0, 0.0, 0.0, 1.0, 1.0, 1.0, 1.0, 0.0])
me_cube_012.materials.append(mat_front_face_008)
me_cube_012.materials.append(mat_right_face_008)
me_cube_012.materials.append(mat_back_face_008)
me_cube_012.materials.append(mat_left_face_008)
me_cube_012.materials.append(mat_top_face_008)
me_cube_012.materials.append(mat_bottom_face_008)
me_cube_012.use_remesh_preserve_volume = False
me_cube_012.use_remesh_preserve_attributes = False
me_cube_012.use_mirror_vertex_groups = False
me_cube_012.update()
me_cube_011 = bpy.data.meshes.new('Cube.011')
me_cube_011.from_pydata([(-1.0, -1.0, 0.0), (-1.0, -1.0, 2.0), (1.0, -1.0, 0.0), (1.0, -1.0, 2.0), (-1.0, -1.0, 0.6667), (-1.0, -1.0, 1.333), (1.0, -1.0, 1.333), (1.0, -1.0, 0.6667), (-0.3333, -1.0, 0.0), (0.3333, -1.0, 0.0), (0.3333, -1.0, 2.0), (-0.3333, -1.0, 2.0), (0.3333, -1.0, 0.6667), (-0.3333, -1.0, 0.6667), (0.3333, -1.0, 1.333), (-0.3333, -1.0, 1.333)], [], [(15, 5, 1, 11), (8, 0, 4, 13), (13, 4, 5, 15), (7, 12, 14, 6), (12, 13, 15, 14), (2, 9, 12, 7), (9, 8, 13, 12), (6, 14, 10, 3), (14, 15, 11, 10)])
me_cube_011.polygons.foreach_set('material_index', [3, 3, 3, 3, 3, 3, 3, 3, 3])
_uv = me_cube_011.uv_layers.new(name='UVMap')
_uv.uv.foreach_set('vector', [0.0, 0.0, 0.0, 1.0, 1.0, 1.0, 1.0, 0.0, 0.0, 0.0, 0.0, 1.0, 1.0, 1.0, 1.0, 0.0, 0.0, 0.0, 0.0, 1.0, 1.0, 1.0, 1.0, 0.0, 0.0, 0.0, 0.0, 1.0, 1.0, 1.0, 1.0, 0.0, 0.0, 0.0, 0.0, 1.0, 1.0, 1.0, 1.0, 0.0, 0.0, 0.0, 0.0, 1.0, 1.0, 1.0, 1.0, 0.0, 0.0, 0.0, 0.0, 1.0, 1.0, 1.0, 1.0, 0.0, 0.0, 0.0, 0.0, 1.0, 1.0, 1.0, 1.0, 0.0, 0.0, 0.0, 0.0, 1.0, 1.0, 1.0, 1.0, 0.0])
me_cube_011.materials.append(mat_front_face_007)
me_cube_011.materials.append(mat_right_face_007)
me_cube_011.materials.append(mat_back_face_007)
me_cube_011.materials.append(mat_left_face_007)
me_cube_011.materials.append(mat_top_face_007)
me_cube_011.materials.append(mat_bottom_face_007)
me_cube_011.use_remesh_preserve_volume = False
me_cube_011.use_remesh_preserve_attributes = False
me_cube_011.use_mirror_vertex_groups = False
me_cube_011.update()

# ---- objects
ob_outside_front = bpy.data.objects.new('Outside_Front', me_cube_001)
ob_outside_left = bpy.data.objects.new('Outside_Left', me_cube_006)
ob_outside_right = bpy.data.objects.new('Outside.Right', me_cube_007)
ob_outside_back = bpy.data.objects.new('Outside.Back', me_cube_008)
ob_outside_up = bpy.data.objects.new('Outside.Up', me_cube_009)
ob_outside_bottom = bpy.data.objects.new('Outside.Bottom', me_cube_010)
ob_inside_back = bpy.data.objects.new('Inside.Back', me_cube_016)
ob_inside_bottom = bpy.data.objects.new('Inside.Bottom', me_cube_015)
ob_inside_right = bpy.data.objects.new('Inside.Right', me_cube_014)
ob_inside_up = bpy.data.objects.new('Inside.Up', me_cube_013)
ob_inside_front = bpy.data.objects.new('Inside_Front', me_cube_012)
ob_inside_left = bpy.data.objects.new('Inside_Left', me_cube_011)

# ---- transforms, parenting, visibility, modifiers, constraints
ob_outside_front.location = (0.0, 0.0, 0.0)
ob_outside_front.lineart.crease_threshold = 0.0
ob_outside_left.location = (0.0, 0.0, 0.0)
ob_outside_left.lineart.crease_threshold = 0.0
ob_outside_right.location = (0.0, 0.0, 0.0)
ob_outside_right.lineart.crease_threshold = 0.0
ob_outside_back.location = (0.0, 0.0, 0.0)
ob_outside_back.lineart.crease_threshold = 0.0
ob_outside_up.location = (0.0, 0.0, 0.0)
ob_outside_up.lineart.crease_threshold = 0.0
ob_outside_bottom.location = (0.0, 0.0, 0.0)
ob_outside_bottom.lineart.crease_threshold = 0.0
ob_inside_back.location = (0.0, 0.0, 0.0)
ob_inside_back.lineart.crease_threshold = 0.0
ob_inside_bottom.location = (0.0, 0.0, 0.0)
ob_inside_bottom.lineart.crease_threshold = 0.0
ob_inside_right.location = (0.0, 0.0, 0.0)
ob_inside_right.lineart.crease_threshold = 0.0
ob_inside_up.location = (0.0, 0.0, 0.0)
ob_inside_up.lineart.crease_threshold = 0.0
ob_inside_front.location = (0.0, 0.0, 0.0)
ob_inside_front.lineart.crease_threshold = 0.0
ob_inside_left.location = (0.0, 0.0, 0.0)
ob_inside_left.lineart.crease_threshold = 0.0

# ---- collection membership
col_collection_1.objects.link(ob_outside_front)
col_collection_1.objects.link(ob_outside_left)
col_collection_1.objects.link(ob_outside_right)
col_collection_1.objects.link(ob_outside_back)
col_collection_1.objects.link(ob_outside_up)
col_collection_1.objects.link(ob_outside_bottom)
col_collection_1.objects.link(ob_inside_back)
col_collection_1.objects.link(ob_inside_bottom)
col_collection_1.objects.link(ob_inside_right)
col_collection_1.objects.link(ob_inside_up)
col_collection_1.objects.link(ob_inside_front)
col_collection_1.objects.link(ob_inside_left)

# ---- scene / render settings (as saved in the file)
scene.frame_start = 1; scene.frame_end = 250; scene.frame_set(2)
scene.render.engine = 'BLENDER_EEVEE_NEXT'
scene.render.resolution_percentage = 50
scene.render.dither_intensity = 0.0
scene.cycles.use_denoising = False
scene.cycles.samples = 128
scene.cycles.sampling_pattern = 'TABULATED_SOBOL'
scene.cycles.use_adaptive_sampling = False
scene.cycles.use_light_tree = False
scene.cycles.blur_glossy = 0.0
scene.cycles.sample_clamp_indirect = 0.0
scene.view_settings.view_transform = 'Standard'
bpy.context.view_layer.update()

# ---- added for rendering (the .blend has no active camera and no usable light): camera, sun
cam_auto = bpy.data.cameras.new('AutoCamera')
cam_auto.lens = 50.0
cam_auto.sensor_width = 36.0
cam_auto.clip_end = 1000.0
ob_auto_camera = bpy.data.objects.new('AutoCamera', cam_auto)
scene.collection.objects.link(ob_auto_camera)
ob_auto_camera.location = (3.20507, -3.84609, 3.56406)
ob_auto_camera.rotation_euler = (1.09748, -7.21219e-08, 0.694738)
scene.camera = ob_auto_camera
light_auto_sun = bpy.data.lights.new('AutoSun', 'SUN')
light_auto_sun.energy = 3.0
light_auto_sun.angle = 0.0523599
ob_auto_sun = bpy.data.objects.new('AutoSun', light_auto_sun)
scene.collection.objects.link(ob_auto_sun)
ob_auto_sun.rotation_euler = (0.872665, 0.174533, 0.523599)
bpy.context.view_layer.update()
